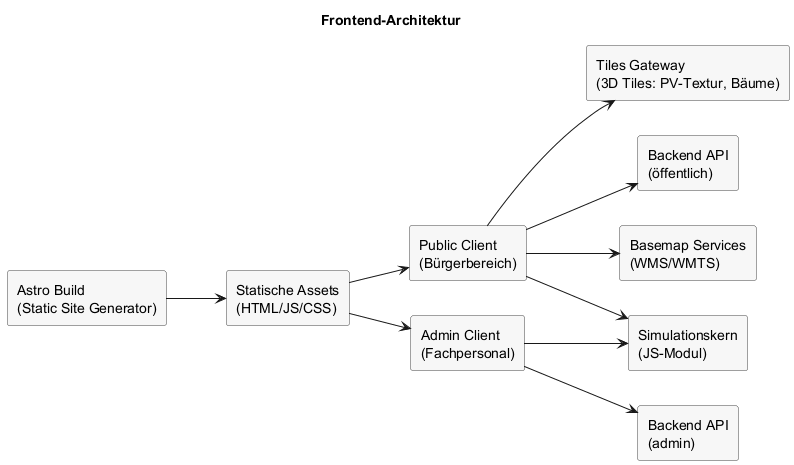

The diagram above was rendered by PlantUML. Its source (embedded in the PNG):
@startuml
left to right direction
skinparam rectangle {
  BackgroundColor #F7F7F7
  BorderColor #444444
}

title Frontend-Architektur

rectangle "Astro Build\n(Static Site Generator)" as astro
rectangle "Statische Assets\n(HTML/JS/CSS)" as assets
rectangle "Public Client\n(Bürgerbereich)" as public_client
rectangle "Admin Client\n(Fachpersonal)" as admin_client
rectangle "Simulationskern\n(JS-Modul)" as core
rectangle "Tiles Gateway\n(3D Tiles: PV-Textur, Bäume)" as tiles
rectangle "Backend API\n(öffentlich)" as api_public
rectangle "Backend API\n(admin)" as api_admin
rectangle "Basemap Services\n(WMS/WMTS)" as basemap

astro --> assets
assets --> public_client
assets --> admin_client
public_client --> core
admin_client --> core
public_client --> tiles
public_client --> api_public
admin_client --> api_admin
public_client --> basemap

@enduml